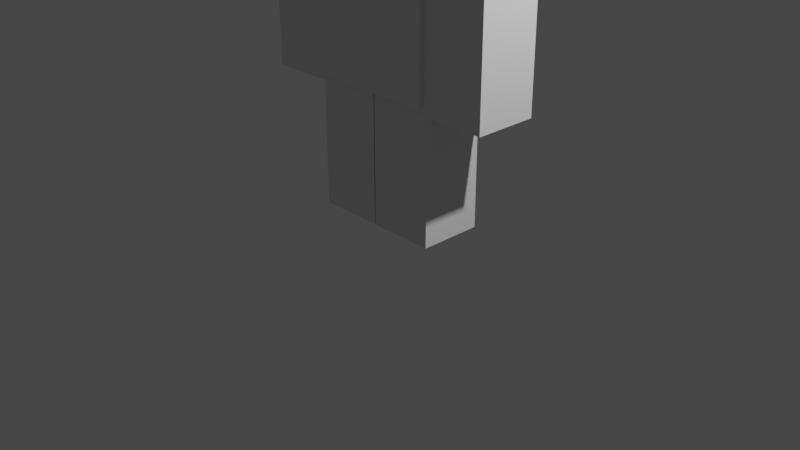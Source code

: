 # Source: player.blend  (saved by Blender 3.2.14; exported with 4.5.12 LTS)
import bpy
from mathutils import Matrix  # noqa: F401  (used for matrix-valued properties, if any)

bpy.ops.wm.read_factory_settings(use_empty=True)
scene = bpy.context.scene
scene.name = 'Scene'

# ---- collections
col_collection = bpy.data.collections.new('Collection'); scene.collection.children.link(col_collection)

# ---- world
world_world = bpy.data.worlds.new('World'); scene.world = world_world
world_world.use_nodes = True; world_world.node_tree.nodes.clear()
_N = world_world.node_tree.nodes; _L = world_world.node_tree.links
n0 = _N.new('ShaderNodeOutputWorld'); n0.name = 'World Output'; n0.location = (300, 300)
n1 = _N.new('ShaderNodeBackground'); n1.name = 'Background'; n1.location = (10, 300)
n1.inputs[0].default_value = (0.05088, 0.05088, 0.05088, 1.0)
_L.new(n1.outputs[0], n0.inputs[0])
n0.is_active_output = True
world_world.color = (0.05088, 0.05088, 0.05088)
world_world.use_sun_shadow = False
world_world.sun_shadow_jitter_overblur = 0.0

# ---- cameras
cam_camera = bpy.data.cameras.new('Camera')
cam_camera.clip_end = 100.0
cam_camera.ortho_scale = 7.314

# ---- lights
light_light = bpy.data.lights.new('Light', 'POINT')
light_light.transmission_factor = 0.0
light_light.energy = 1000.0
light_light.shadow_soft_size = 0.1
light_light.shadow_maximum_resolution = 0.006
light_light.use_absolute_resolution = True

# ---- meshes
me_cube = bpy.data.meshes.new('Cube')
me_cube.from_pydata([(-0.001409, -0.000673, -0.0007028), (-0.001409, -0.000673, 0.0007028), (-0.001409, 0.000673, -0.0007028), (-0.001409, 0.000673, 0.0007028), (0.001409, -0.000673, -0.0007028), (0.001409, -0.000673, 0.0007028), (0.001409, 0.000673, -0.0007028), (0.001409, 0.000673, 0.0007028)], [], [(0, 1, 3, 2), (2, 3, 7, 6), (6, 7, 5, 4), (4, 5, 1, 0), (2, 6, 4, 0), (7, 3, 1, 5)])
_uv = me_cube.uv_layers.new(name='UVMap')
_uv.uv.foreach_set('vector', [0.375, 0.0, 0.625, 0.0, 0.625, 0.25, 0.375, 0.25, 0.375, 0.25, 0.625, 0.25, 0.625, 0.5, 0.375, 0.5, 0.375, 0.5, 0.625, 0.5, 0.625, 0.75, 0.375, 0.75, 0.375, 0.75, 0.625, 0.75, 0.625, 1.0, 0.375, 1.0, 0.125, 0.5, 0.375, 0.5, 0.375, 0.75, 0.125, 0.75, 0.625, 0.5, 0.875, 0.5, 0.875, 0.75, 0.625, 0.75])
me_cube.update()
me_cube_001 = bpy.data.meshes.new('Cube.001')
me_cube_001.from_pydata([(-0.001356, -0.001289, -0.0005305), (-0.001356, -0.001289, 0.0005305), (-0.001356, 0.001289, -0.0005305), (-0.001356, 0.001289, 0.0005305), (0.001356, -0.001289, -0.0005305), (0.001356, -0.001289, 0.0005305), (0.001356, 0.001289, -0.0005305), (0.001356, 0.001289, 0.0005305)], [], [(0, 1, 3, 2), (2, 3, 7, 6), (6, 7, 5, 4), (4, 5, 1, 0), (2, 6, 4, 0), (7, 3, 1, 5)])
_uv = me_cube_001.uv_layers.new(name='UVMap')
_uv.uv.foreach_set('vector', [0.375, 0.0, 0.625, 0.0, 0.625, 0.25, 0.375, 0.25, 0.375, 0.25, 0.625, 0.25, 0.625, 0.5, 0.375, 0.5, 0.375, 0.5, 0.625, 0.5, 0.625, 0.75, 0.375, 0.75, 0.375, 0.75, 0.625, 0.75, 0.625, 1.0, 0.375, 1.0, 0.125, 0.5, 0.375, 0.5, 0.375, 0.75, 0.125, 0.75, 0.625, 0.5, 0.875, 0.5, 0.875, 0.75, 0.625, 0.75])
me_cube_001.update()
me_cube_002 = bpy.data.meshes.new('Cube.002')
me_cube_002.from_pydata([(-0.001409, -0.000673, -0.0007028), (-0.001409, -0.000673, 0.0007028), (-0.001409, 0.000673, -0.0007028), (-0.001409, 0.000673, 0.0007028), (0.001409, -0.000673, -0.0007028), (0.001409, -0.000673, 0.0007028), (0.001409, 0.000673, -0.0007028), (0.001409, 0.000673, 0.0007028)], [], [(0, 1, 3, 2), (2, 3, 7, 6), (6, 7, 5, 4), (4, 5, 1, 0), (2, 6, 4, 0), (7, 3, 1, 5)])
_uv = me_cube_002.uv_layers.new(name='UVMap')
_uv.uv.foreach_set('vector', [0.375, 0.0, 0.625, 0.0, 0.625, 0.25, 0.375, 0.25, 0.375, 0.25, 0.625, 0.25, 0.625, 0.5, 0.375, 0.5, 0.375, 0.5, 0.625, 0.5, 0.625, 0.75, 0.375, 0.75, 0.375, 0.75, 0.625, 0.75, 0.625, 1.0, 0.375, 1.0, 0.125, 0.5, 0.375, 0.5, 0.375, 0.75, 0.125, 0.75, 0.625, 0.5, 0.875, 0.5, 0.875, 0.75, 0.625, 0.75])
me_cube_002.update()
me_cube_003 = bpy.data.meshes.new('Cube.003')
me_cube_003.from_pydata([(-0.001409, -0.000673, -0.0007028), (-0.001409, -0.000673, 0.0007028), (-0.001409, 0.000673, -0.0007028), (-0.001409, 0.000673, 0.0007028), (0.001409, -0.000673, -0.0007028), (0.001409, -0.000673, 0.0007028), (0.001409, 0.000673, -0.0007028), (0.001409, 0.000673, 0.0007028)], [], [(0, 1, 3, 2), (2, 3, 7, 6), (6, 7, 5, 4), (4, 5, 1, 0), (2, 6, 4, 0), (7, 3, 1, 5)])
_uv = me_cube_003.uv_layers.new(name='UVMap')
_uv.uv.foreach_set('vector', [0.375, 0.0, 0.625, 0.0, 0.625, 0.25, 0.375, 0.25, 0.375, 0.25, 0.625, 0.25, 0.625, 0.5, 0.375, 0.5, 0.375, 0.5, 0.625, 0.5, 0.625, 0.75, 0.375, 0.75, 0.375, 0.75, 0.625, 0.75, 0.625, 1.0, 0.375, 1.0, 0.125, 0.5, 0.375, 0.5, 0.375, 0.75, 0.125, 0.75, 0.625, 0.5, 0.875, 0.5, 0.875, 0.75, 0.625, 0.75])
me_cube_003.update()
me_cube_004 = bpy.data.meshes.new('Cube.004')
me_cube_004.from_pydata([(-0.001409, -0.000673, -0.0007028), (-0.001409, -0.000673, 0.0007028), (-0.001409, 0.000673, -0.0007028), (-0.001409, 0.000673, 0.0007028), (0.001409, -0.000673, -0.0007028), (0.001409, -0.000673, 0.0007028), (0.001409, 0.000673, -0.0007028), (0.001409, 0.000673, 0.0007028)], [], [(0, 1, 3, 2), (2, 3, 7, 6), (6, 7, 5, 4), (4, 5, 1, 0), (2, 6, 4, 0), (7, 3, 1, 5)])
_uv = me_cube_004.uv_layers.new(name='UVMap')
_uv.uv.foreach_set('vector', [0.375, 0.0, 0.625, 0.0, 0.625, 0.25, 0.375, 0.25, 0.375, 0.25, 0.625, 0.25, 0.625, 0.5, 0.375, 0.5, 0.375, 0.5, 0.625, 0.5, 0.625, 0.75, 0.375, 0.75, 0.375, 0.75, 0.625, 0.75, 0.625, 1.0, 0.375, 1.0, 0.125, 0.5, 0.375, 0.5, 0.375, 0.75, 0.125, 0.75, 0.625, 0.5, 0.875, 0.5, 0.875, 0.75, 0.625, 0.75])
me_cube_004.update()
me_icosphere = bpy.data.meshes.new('Icosphere')
me_icosphere.from_pydata([(0.02217, -0.03256, -0.3881), (0.2715, -0.2092, -0.145), (-0.1273, -0.3351, -0.1564), (-0.2997, 0.005858, -0.1782), (-0.09611, 0.32, -0.1967), (0.284, 0.1939, -0.1683), (0.07364, -0.3178, 0.2073), (-0.2796, -0.1606, 0.1526), (-0.2604, 0.1971, 0.1339), (0.09574, 0.3345, 0.1842), (0.3303, 0.006082, 0.2014), (-0.03634, 0.01668, 0.4131), (-0.05768, -0.2177, -0.3197), (0.1708, -0.1412, -0.3094), (0.08825, -0.3221, -0.1739), (0.3291, -0.009581, -0.1878), (0.1789, 0.09778, -0.3291), (-0.1862, -0.02367, -0.354), (-0.2768, -0.2017, -0.2174), (-0.04081, 0.1705, -0.3507), (-0.2569, 0.1848, -0.2409), (0.1119, 0.3008, -0.2127), (0.356, -0.1176, 0.02661), (0.3616, 0.1189, 0.01763), (-0.03286, -0.381, 0.02942), (0.2048, -0.3095, 0.03468), (-0.3966, -0.1098, -0.02136), (-0.263, -0.3052, 0.005859), (-0.2334, 0.3172, -0.02324), (-0.3781, 0.1793, -0.05645), (0.2252, 0.3113, 0.006849), (-0.002039, 0.3869, -0.006984), (0.2423, -0.1843, 0.2378), (-0.1456, -0.2976, 0.2271), (-0.3659, 0.0217, 0.1954), (-0.1201, 0.3235, 0.2041), (0.2515, 0.1996, 0.2257), (0.02635, -0.1783, 0.3619), (0.1764, 0.01196, 0.3614), (-0.2079, -0.1008, 0.3463), (-0.1973, 0.136, 0.3392), (0.03952, 0.2052, 0.3501)], [], [(0, 13, 12), (1, 13, 15), (0, 12, 17), (0, 17, 19), (0, 19, 16), (1, 15, 22), (2, 14, 24), (3, 18, 26), (4, 20, 28), (5, 21, 30), (1, 22, 25), (2, 24, 27), (3, 26, 29), (4, 28, 31), (5, 30, 23), (6, 32, 37), (7, 33, 39), (8, 34, 40), (9, 35, 41), (10, 36, 38), (38, 41, 11), (38, 36, 41), (36, 9, 41), (41, 40, 11), (41, 35, 40), (35, 8, 40), (40, 39, 11), (40, 34, 39), (34, 7, 39), (39, 37, 11), (39, 33, 37), (33, 6, 37), (37, 38, 11), (37, 32, 38), (32, 10, 38), (23, 36, 10), (23, 30, 36), (30, 9, 36), (31, 35, 9), (31, 28, 35), (28, 8, 35), (29, 34, 8), (29, 26, 34), (26, 7, 34), (27, 33, 7), (27, 24, 33), (24, 6, 33), (25, 32, 6), (25, 22, 32), (22, 10, 32), (30, 31, 9), (30, 21, 31), (21, 4, 31), (28, 29, 8), (28, 20, 29), (20, 3, 29), (26, 27, 7), (26, 18, 27), (18, 2, 27), (24, 25, 6), (24, 14, 25), (14, 1, 25), (22, 23, 10), (22, 15, 23), (15, 5, 23), (16, 21, 5), (16, 19, 21), (19, 4, 21), (19, 20, 4), (19, 17, 20), (17, 3, 20), (17, 18, 3), (17, 12, 18), (12, 2, 18), (15, 16, 5), (15, 13, 16), (13, 0, 16), (12, 14, 2), (12, 13, 14), (13, 1, 14)])
_uv = me_icosphere.uv_layers.new(name='UVMap')
_uv.uv.foreach_set('vector', [0.1818, 0.0, 0.2273, 0.07873, 0.1364, 0.07873, 0.2727, 0.1575, 0.3182, 0.07873, 0.3636, 0.1575, 0.9091, 0.0, 0.9545, 0.07873, 0.8636, 0.07873, 0.7273, 0.0, 0.7727, 0.07873, 0.6818, 0.07873, 0.5455, 0.0, 0.5909, 0.07873, 0.5, 0.07873, 0.2727, 0.1575, 0.3636, 0.1575, 0.3182, 0.2362, 0.09091, 0.1575, 0.1818, 0.1575, 0.1364, 0.2362, 0.8182, 0.1575, 0.9091, 0.1575, 0.8636, 0.2362, 0.6364, 0.1575, 0.7273, 0.1575, 0.6818, 0.2362, 0.4545, 0.1575, 0.5455, 0.1575, 0.5, 0.2362, 0.2727, 0.1575, 0.3182, 0.2362, 0.2273, 0.2362, 0.09091, 0.1575, 0.1364, 0.2362, 0.04546, 0.2362, 0.8182, 0.1575, 0.8636, 0.2362, 0.7727, 0.2362, 0.6364, 0.1575, 0.6818, 0.2362, 0.5909, 0.2362, 0.4545, 0.1575, 0.5, 0.2362, 0.4091, 0.2362, 0.1818, 0.3149, 0.2727, 0.3149, 0.2273, 0.3937, 0.0, 0.3149, 0.09091, 0.3149, 0.04546, 0.3937, 0.7273, 0.3149, 0.8182, 0.3149, 0.7727, 0.3937, 0.5455, 0.3149, 0.6364, 0.3149, 0.5909, 0.3937, 0.3636, 0.3149, 0.4545, 0.3149, 0.4091, 0.3937, 0.4091, 0.3937, 0.5, 0.3937, 0.4545, 0.4724, 0.4091, 0.3937, 0.4545, 0.3149, 0.5, 0.3937, 0.4545, 0.3149, 0.5455, 0.3149, 0.5, 0.3937, 0.5909, 0.3937, 0.6818, 0.3937, 0.6364, 0.4724, 0.5909, 0.3937, 0.6364, 0.3149, 0.6818, 0.3937, 0.6364, 0.3149, 0.7273, 0.3149, 0.6818, 0.3937, 0.7727, 0.3937, 0.8636, 0.3937, 0.8182, 0.4724, 0.7727, 0.3937, 0.8182, 0.3149, 0.8636, 0.3937, 0.8182, 0.3149, 0.9091, 0.3149, 0.8636, 0.3937, 0.04546, 0.3937, 0.1364, 0.3937, 0.09091, 0.4724, 0.04546, 0.3937, 0.09091, 0.3149, 0.1364, 0.3937, 0.09091, 0.3149, 0.1818, 0.3149, 0.1364, 0.3937, 0.2273, 0.3937, 0.3182, 0.3937, 0.2727, 0.4724, 0.2273, 0.3937, 0.2727, 0.3149, 0.3182, 0.3937, 0.2727, 0.3149, 0.3636, 0.3149, 0.3182, 0.3937, 0.4091, 0.2362, 0.4545, 0.3149, 0.3636, 0.3149, 0.4091, 0.2362, 0.5, 0.2362, 0.4545, 0.3149, 0.5, 0.2362, 0.5455, 0.3149, 0.4545, 0.3149, 0.5909, 0.2362, 0.6364, 0.3149, 0.5455, 0.3149, 0.5909, 0.2362, 0.6818, 0.2362, 0.6364, 0.3149, 0.6818, 0.2362, 0.7273, 0.3149, 0.6364, 0.3149, 0.7727, 0.2362, 0.8182, 0.3149, 0.7273, 0.3149, 0.7727, 0.2362, 0.8636, 0.2362, 0.8182, 0.3149, 0.8636, 0.2362, 0.9091, 0.3149, 0.8182, 0.3149, 0.04546, 0.2362, 0.09091, 0.3149, 0.0, 0.3149, 0.04546, 0.2362, 0.1364, 0.2362, 0.09091, 0.3149, 0.1364, 0.2362, 0.1818, 0.3149, 0.09091, 0.3149, 0.2273, 0.2362, 0.2727, 0.3149, 0.1818, 0.3149, 0.2273, 0.2362, 0.3182, 0.2362, 0.2727, 0.3149, 0.3182, 0.2362, 0.3636, 0.3149, 0.2727, 0.3149, 0.5, 0.2362, 0.5909, 0.2362, 0.5455, 0.3149, 0.5, 0.2362, 0.5455, 0.1575, 0.5909, 0.2362, 0.5455, 0.1575, 0.6364, 0.1575, 0.5909, 0.2362, 0.6818, 0.2362, 0.7727, 0.2362, 0.7273, 0.3149, 0.6818, 0.2362, 0.7273, 0.1575, 0.7727, 0.2362, 0.7273, 0.1575, 0.8182, 0.1575, 0.7727, 0.2362, 0.8636, 0.2362, 0.9545, 0.2362, 0.9091, 0.3149, 0.8636, 0.2362, 0.9091, 0.1575, 0.9545, 0.2362, 0.9091, 0.1575, 1.0, 0.1575, 0.9545, 0.2362, 0.1364, 0.2362, 0.2273, 0.2362, 0.1818, 0.3149, 0.1364, 0.2362, 0.1818, 0.1575, 0.2273, 0.2362, 0.1818, 0.1575, 0.2727, 0.1575, 0.2273, 0.2362, 0.3182, 0.2362, 0.4091, 0.2362, 0.3636, 0.3149, 0.3182, 0.2362, 0.3636, 0.1575, 0.4091, 0.2362, 0.3636, 0.1575, 0.4545, 0.1575, 0.4091, 0.2362, 0.5, 0.07873, 0.5455, 0.1575, 0.4545, 0.1575, 0.5, 0.07873, 0.5909, 0.07873, 0.5455, 0.1575, 0.5909, 0.07873, 0.6364, 0.1575, 0.5455, 0.1575, 0.6818, 0.07873, 0.7273, 0.1575, 0.6364, 0.1575, 0.6818, 0.07873, 0.7727, 0.07873, 0.7273, 0.1575, 0.7727, 0.07873, 0.8182, 0.1575, 0.7273, 0.1575, 0.8636, 0.07873, 0.9091, 0.1575, 0.8182, 0.1575, 0.8636, 0.07873, 0.9545, 0.07873, 0.9091, 0.1575, 0.9545, 0.07873, 1.0, 0.1575, 0.9091, 0.1575, 0.3636, 0.1575, 0.4091, 0.07873, 0.4545, 0.1575, 0.3636, 0.1575, 0.3182, 0.07873, 0.4091, 0.07873, 0.3182, 0.07873, 0.3636, 0.0, 0.4091, 0.07873, 0.1364, 0.07873, 0.1818, 0.1575, 0.09091, 0.1575, 0.1364, 0.07873, 0.2273, 0.07873, 0.1818, 0.1575, 0.2273, 0.07873, 0.2727, 0.1575, 0.1818, 0.1575])
me_icosphere.update()

# ---- objects
ob_light = bpy.data.objects.new('Light', light_light)
ob_camera = bpy.data.objects.new('Camera', cam_camera)
ob_cube = bpy.data.objects.new('Cube', me_cube)
ob_cube_001 = bpy.data.objects.new('Cube.001', me_cube_001)
ob_cube_002 = bpy.data.objects.new('Cube.002', me_cube_002)
ob_cube_003 = bpy.data.objects.new('Cube.003', me_cube_003)
ob_cube_004 = bpy.data.objects.new('Cube.004', me_cube_004)
ob_icosphere = bpy.data.objects.new('Icosphere', me_icosphere)

# ---- transforms, parenting, visibility, modifiers, constraints
ob_light.location = (4.076, 1.005, 5.904)
ob_light.rotation_euler = (0.6503, 0.05522, 1.866)
ob_light.lock_rotations_4d = False
ob_light.empty_display_type = 'ARROWS'
ob_light.color = (0.0, 0.0, 0.0, 0.0)
ob_light.lineart.crease_threshold = 0.0
ob_camera.location = (7.359, -6.926, 4.958)
ob_camera.rotation_euler = (1.109, 0.0, 0.8149)
ob_camera.lock_rotations_4d = False
ob_camera.empty_display_type = 'ARROWS'
ob_camera.color = (0.0, 0.0, 0.0, 0.0)
ob_camera.display_type = 'WIRE'
ob_camera.lineart.crease_threshold = 0.0
ob_cube.location = (-1.029, -0.0006213, 2.085)
ob_cube.rotation_euler = (-3.142, -1.571, 0.0)
ob_cube.scale = (501.5, 501.5, 501.5)
ob_cube_001.location = (-0.01282, 0.002483, 2.095)
ob_cube_001.rotation_euler = (1.571, -0.0, 3.142)
ob_cube_001.scale = (501.5, 501.5, 742.4)
ob_cube_002.location = (1.015, -0.0006213, 2.085)
ob_cube_002.rotation_euler = (-3.142, -1.571, 0.0)
ob_cube_002.scale = (501.5, 501.5, 501.5)
ob_cube_003.location = (-0.346, -0.0006213, 0.7626)
ob_cube_003.rotation_euler = (-3.142, -1.571, 0.0)
ob_cube_003.scale = (501.5, 501.5, 501.5)
ob_cube_004.location = (0.373, -0.0006213, 0.7626)
ob_cube_004.rotation_euler = (-3.142, -1.571, 0.0)
ob_cube_004.scale = (501.5, 501.5, 501.5)
ob_icosphere.location = (-0.01667, 0.003516, 3.157)
ob_icosphere.rotation_euler = (0.0, -1.947e-07, 1.571)

# ---- collection membership
col_collection.objects.link(ob_light)
col_collection.objects.link(ob_camera)
col_collection.objects.link(ob_cube)
col_collection.objects.link(ob_cube_001)
col_collection.objects.link(ob_cube_002)
col_collection.objects.link(ob_cube_003)
col_collection.objects.link(ob_cube_004)
col_collection.objects.link(ob_icosphere)

# ---- scene / render settings (as saved in the file)
scene.camera = ob_camera
scene.frame_start = 1; scene.frame_end = 250; scene.frame_set(1)
scene.render.engine = 'BLENDER_EEVEE_NEXT'
scene.cycles.sampling_pattern = 'TABULATED_SOBOL'
scene.cycles.use_light_tree = False
scene.view_settings.view_transform = 'Filmic'
bpy.context.view_layer.update()
